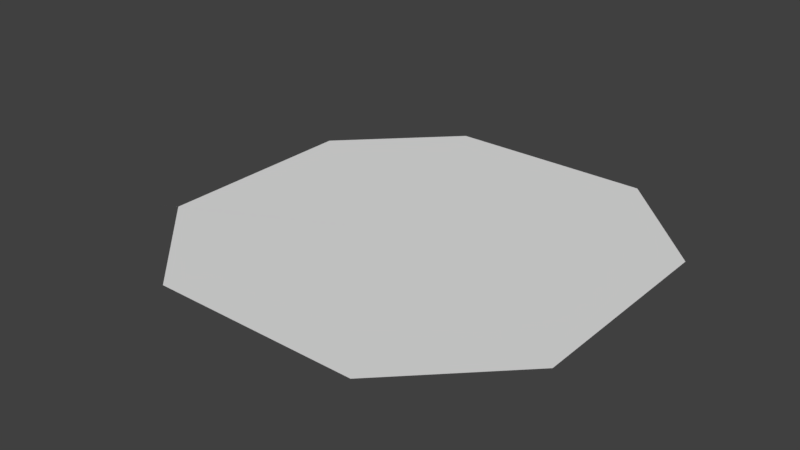 # Source: A_RoofOct_4x4x4.blend  (saved by Blender 2.79.0; exported with 4.5.12 LTS)
import bpy
from mathutils import Matrix  # noqa: F401  (used for matrix-valued properties, if any)

bpy.ops.wm.read_factory_settings(use_empty=True)
scene = bpy.context.scene
scene.name = 'Scene'

# ---- collections
col_collection_1 = bpy.data.collections.new('Collection 1'); scene.collection.children.link(col_collection_1)

# ---- world
world_world = bpy.data.worlds.new('World'); scene.world = world_world
world_world.color = (0.05088, 0.05088, 0.05088)
world_world.use_sun_shadow = False
world_world.sun_shadow_jitter_overblur = 0.0
world_world.cycles.sampling_method = 'MANUAL'

# ---- meshes
me_cube = bpy.data.meshes.new('Cube')
me_cube.from_pydata([(2.0, 3.0, -1.0), (0.0, 3.0, -1.0), (-1.0, 0.0, -1.0), (-1.0, 2.0, -1.0), (3.0, 0.0, -1.0), (3.0, 2.0, -1.0), (0.0, -1.0, -1.0), (2.0, -1.0, -1.0), (2.0, 3.0, -1.0), (3.0, 2.0, -1.0), (2.0, 3.0, -1.0), (3.0, 2.0, -1.0), (2.0, 3.008, -1.0), (1.0, 1.0, -1.0), (1.0, 1.0, -1.0), (-1.453, -0.2263, -1.0), (1.0, 1.0, -1.0)], [(9, 5), (0, 8), (0, 12), (14, 13)], [(10, 1, 0), (4, 11, 5), (6, 13, 2), (11, 10, 0, 5), (3, 2, 13), (3, 13, 1), (1, 10, 13), (10, 11, 13), (4, 13, 11), (7, 13, 4), (7, 13, 6), (13, 2, 15, 16)])
me_cube.use_remesh_preserve_volume = False
me_cube.use_remesh_preserve_attributes = False
me_cube.use_mirror_vertex_groups = False
me_cube.update()

# ---- objects
ob_cube = bpy.data.objects.new('Cube', me_cube)

# ---- transforms, parenting, visibility, modifiers, constraints
ob_cube.location = (1.0, 1.0, 1.0)
ob_cube.lineart.crease_threshold = 0.0

# ---- collection membership
col_collection_1.objects.link(ob_cube)

# ---- scene / render settings (as saved in the file)
scene.frame_start = 1; scene.frame_end = 250; scene.frame_set(1)
scene.render.engine = 'BLENDER_EEVEE_NEXT'
scene.render.resolution_percentage = 50
scene.render.dither_intensity = 0.0
scene.cycles.use_denoising = False
scene.cycles.samples = 128
scene.cycles.sampling_pattern = 'TABULATED_SOBOL'
scene.cycles.use_adaptive_sampling = False
scene.cycles.use_light_tree = False
scene.cycles.blur_glossy = 0.0
scene.cycles.sample_clamp_indirect = 0.0
scene.view_settings.view_transform = 'Standard'
bpy.context.view_layer.update()

# ---- added for rendering (the .blend has no active camera and no usable light): camera, sun
cam_auto = bpy.data.cameras.new('AutoCamera')
cam_auto.lens = 50.0
cam_auto.sensor_width = 36.0
cam_auto.clip_end = 1000.0
ob_auto_camera = bpy.data.objects.new('AutoCamera', cam_auto)
scene.collection.objects.link(ob_auto_camera)
ob_auto_camera.location = (7.3163, -4.64732, 4.43408)
ob_auto_camera.rotation_euler = (1.09748, -7.21219e-08, 0.694738)
scene.camera = ob_auto_camera
light_auto_sun = bpy.data.lights.new('AutoSun', 'SUN')
light_auto_sun.energy = 3.0
light_auto_sun.angle = 0.0523599
ob_auto_sun = bpy.data.objects.new('AutoSun', light_auto_sun)
scene.collection.objects.link(ob_auto_sun)
ob_auto_sun.rotation_euler = (0.872665, 0.174533, 0.523599)
bpy.context.view_layer.update()
